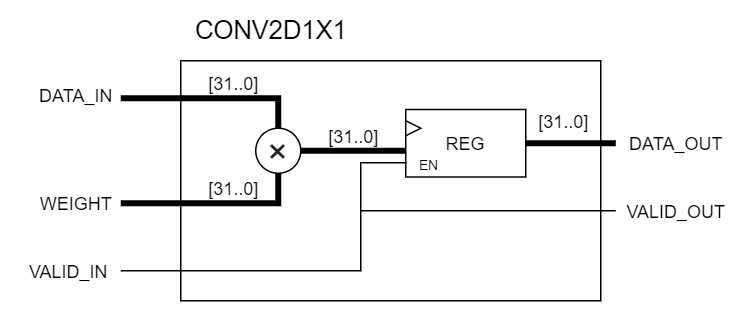

The diagram above was exported from draw.io. Its source (the exported page's mxGraphModel, read from the mxfile embedded in the PNG):
<mxGraphModel dx="868" dy="482" grid="1" gridSize="10" guides="1" tooltips="1" connect="1" arrows="1" fold="1" page="1" pageScale="1" pageWidth="1200" pageHeight="1920" math="0" shadow="0">
  <root>
    <mxCell id="0" />
    <mxCell id="1" parent="0" />
    <mxCell id="ewykF1Bx8B-RibWxfuNU-10" value="" style="rounded=0;whiteSpace=wrap;html=1;fillColor=none;" parent="1" vertex="1">
      <mxGeometry x="520" y="240" width="280" height="160" as="geometry" />
    </mxCell>
    <mxCell id="06DjGSTNbb4e2f9bZE2M-3" value="DATA_IN" style="text;html=1;align=center;verticalAlign=middle;resizable=0;points=[];autosize=1;strokeColor=none;" parent="1" vertex="1">
      <mxGeometry x="420" y="252.5" width="60" height="20" as="geometry" />
    </mxCell>
    <mxCell id="06DjGSTNbb4e2f9bZE2M-4" value="&lt;span style=&quot;color: rgb(32 , 33 , 36) ; font-family: &amp;#34;arial&amp;#34; , sans-serif ; text-align: left ; background-color: rgb(255 , 255 , 255)&quot;&gt;&lt;font style=&quot;font-size: 24px&quot;&gt;×&lt;/font&gt;&lt;/span&gt;" style="ellipse;whiteSpace=wrap;html=1;aspect=fixed;" parent="1" vertex="1">
      <mxGeometry x="570" y="285" width="30" height="30" as="geometry" />
    </mxCell>
    <mxCell id="06DjGSTNbb4e2f9bZE2M-5" value="" style="endArrow=none;html=1;strokeWidth=4;entryX=0.5;entryY=0;entryDx=0;entryDy=0;rounded=0;" parent="1" target="06DjGSTNbb4e2f9bZE2M-4" edge="1">
      <mxGeometry width="50" height="50" relative="1" as="geometry">
        <mxPoint x="480" y="265" as="sourcePoint" />
        <mxPoint x="590" y="255" as="targetPoint" />
        <Array as="points">
          <mxPoint x="585" y="265" />
        </Array>
      </mxGeometry>
    </mxCell>
    <mxCell id="06DjGSTNbb4e2f9bZE2M-6" value="" style="endArrow=none;html=1;strokeWidth=4;entryX=0.5;entryY=1;entryDx=0;entryDy=0;rounded=0;" parent="1" target="06DjGSTNbb4e2f9bZE2M-4" edge="1">
      <mxGeometry width="50" height="50" relative="1" as="geometry">
        <mxPoint x="480" y="335" as="sourcePoint" />
        <mxPoint x="510" y="295" as="targetPoint" />
        <Array as="points">
          <mxPoint x="585" y="335" />
        </Array>
      </mxGeometry>
    </mxCell>
    <mxCell id="06DjGSTNbb4e2f9bZE2M-7" value="WEIGHT" style="text;html=1;align=center;verticalAlign=middle;resizable=0;points=[];autosize=1;strokeColor=none;" parent="1" vertex="1">
      <mxGeometry x="420" y="325" width="60" height="20" as="geometry" />
    </mxCell>
    <mxCell id="06DjGSTNbb4e2f9bZE2M-8" value="" style="endArrow=none;html=1;strokeWidth=4;exitX=1;exitY=0.5;exitDx=0;exitDy=0;entryX=0;entryY=0.5;entryDx=0;entryDy=0;" parent="1" source="06DjGSTNbb4e2f9bZE2M-4" edge="1">
      <mxGeometry width="50" height="50" relative="1" as="geometry">
        <mxPoint x="620" y="325" as="sourcePoint" />
        <mxPoint x="670" y="300" as="targetPoint" />
      </mxGeometry>
    </mxCell>
    <mxCell id="06DjGSTNbb4e2f9bZE2M-11" value="DATA_OUT" style="text;html=1;align=center;verticalAlign=middle;resizable=0;points=[];autosize=1;strokeColor=none;" parent="1" vertex="1">
      <mxGeometry x="810" y="285" width="80" height="20" as="geometry" />
    </mxCell>
    <mxCell id="06DjGSTNbb4e2f9bZE2M-13" value="[31..0]" style="text;html=1;align=center;verticalAlign=middle;resizable=0;points=[];autosize=1;strokeColor=none;" parent="1" vertex="1">
      <mxGeometry x="530" y="245" width="50" height="20" as="geometry" />
    </mxCell>
    <mxCell id="06DjGSTNbb4e2f9bZE2M-14" value="[31..0]" style="text;html=1;align=center;verticalAlign=middle;resizable=0;points=[];autosize=1;strokeColor=none;" parent="1" vertex="1">
      <mxGeometry x="610" y="280" width="50" height="20" as="geometry" />
    </mxCell>
    <mxCell id="06DjGSTNbb4e2f9bZE2M-15" value="[31..0]" style="text;html=1;align=center;verticalAlign=middle;resizable=0;points=[];autosize=1;strokeColor=none;" parent="1" vertex="1">
      <mxGeometry x="530" y="315" width="50" height="20" as="geometry" />
    </mxCell>
    <mxCell id="ewykF1Bx8B-RibWxfuNU-1" value="REG" style="rounded=0;whiteSpace=wrap;html=1;" parent="1" vertex="1">
      <mxGeometry x="670" y="272.5" width="80" height="45" as="geometry" />
    </mxCell>
    <mxCell id="ewykF1Bx8B-RibWxfuNU-2" value="" style="endArrow=none;html=1;strokeWidth=4;exitX=1;exitY=0.5;exitDx=0;exitDy=0;" parent="1" edge="1">
      <mxGeometry width="50" height="50" relative="1" as="geometry">
        <mxPoint x="750" y="295" as="sourcePoint" />
        <mxPoint x="810" y="295" as="targetPoint" />
      </mxGeometry>
    </mxCell>
    <mxCell id="ewykF1Bx8B-RibWxfuNU-4" value="&lt;font style=&quot;font-size: 8px&quot;&gt;EN&lt;/font&gt;" style="text;html=1;align=center;verticalAlign=middle;resizable=0;points=[];autosize=1;strokeColor=none;" parent="1" vertex="1">
      <mxGeometry x="670" y="297.5" width="30" height="20" as="geometry" />
    </mxCell>
    <mxCell id="ewykF1Bx8B-RibWxfuNU-5" value="" style="endArrow=none;html=1;rounded=0;entryX=0.011;entryY=0.525;entryDx=0;entryDy=0;entryPerimeter=0;" parent="1" target="ewykF1Bx8B-RibWxfuNU-4" edge="1">
      <mxGeometry width="50" height="50" relative="1" as="geometry">
        <mxPoint x="480" y="380" as="sourcePoint" />
        <mxPoint x="540" y="330" as="targetPoint" />
        <Array as="points">
          <mxPoint x="640" y="380" />
          <mxPoint x="640" y="308" />
        </Array>
      </mxGeometry>
    </mxCell>
    <mxCell id="ewykF1Bx8B-RibWxfuNU-6" value="VALID_IN" style="text;html=1;align=center;verticalAlign=middle;resizable=0;points=[];autosize=1;strokeColor=none;" parent="1" vertex="1">
      <mxGeometry x="410" y="370" width="70" height="20" as="geometry" />
    </mxCell>
    <mxCell id="ewykF1Bx8B-RibWxfuNU-7" value="" style="endArrow=none;html=1;" parent="1" edge="1">
      <mxGeometry width="50" height="50" relative="1" as="geometry">
        <mxPoint x="640" y="340" as="sourcePoint" />
        <mxPoint x="810" y="340" as="targetPoint" />
      </mxGeometry>
    </mxCell>
    <mxCell id="ewykF1Bx8B-RibWxfuNU-8" value="VALID_OUT" style="text;html=1;align=center;verticalAlign=middle;resizable=0;points=[];autosize=1;strokeColor=none;" parent="1" vertex="1">
      <mxGeometry x="810" y="330" width="80" height="20" as="geometry" />
    </mxCell>
    <mxCell id="ewykF1Bx8B-RibWxfuNU-9" value="" style="triangle;whiteSpace=wrap;html=1;" parent="1" vertex="1">
      <mxGeometry x="670" y="280" width="10" height="10" as="geometry" />
    </mxCell>
    <mxCell id="ewykF1Bx8B-RibWxfuNU-11" value="&lt;font style=&quot;font-size: 17px&quot;&gt;CONV2D1X1&lt;/font&gt;" style="text;html=1;align=center;verticalAlign=middle;resizable=0;points=[];autosize=1;strokeColor=none;" parent="1" vertex="1">
      <mxGeometry x="520" y="210" width="120" height="20" as="geometry" />
    </mxCell>
    <mxCell id="6qhiUhM6zMwGZ8fFgaD0-11" value="[31..0]" style="text;html=1;align=center;verticalAlign=middle;resizable=0;points=[];autosize=1;strokeColor=none;" parent="1" vertex="1">
      <mxGeometry x="750" y="270" width="50" height="20" as="geometry" />
    </mxCell>
  </root>
</mxGraphModel>